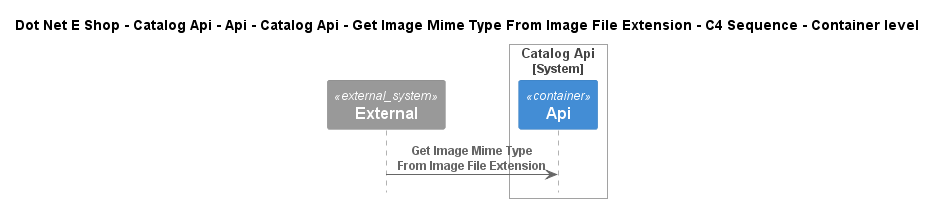

The diagram above was rendered by PlantUML. Its source (embedded in the PNG):
@startuml
!include ..\..\..\..\..\..\..\..\..\.c4s\C4_Sequence.puml

title Dot Net E Shop - Catalog Api - Api - Catalog Api - Get Image Mime Type From Image File Extension - C4 Sequence - Container level

System_Ext(C4InterFlow.SoftwareSystems.ExternalSystem, "External", "")

System_Boundary(DotNetEShop.SoftwareSystems.CatalogApi, "Catalog Api")
    Container(DotNetEShop.SoftwareSystems.CatalogApi.Containers.Api, "Api", "", "")
Boundary_End()

Rel(C4InterFlow.SoftwareSystems.ExternalSystem, DotNetEShop.SoftwareSystems.CatalogApi.Containers.Api, "Get Image Mime Type From Image File Extension")


@enduml